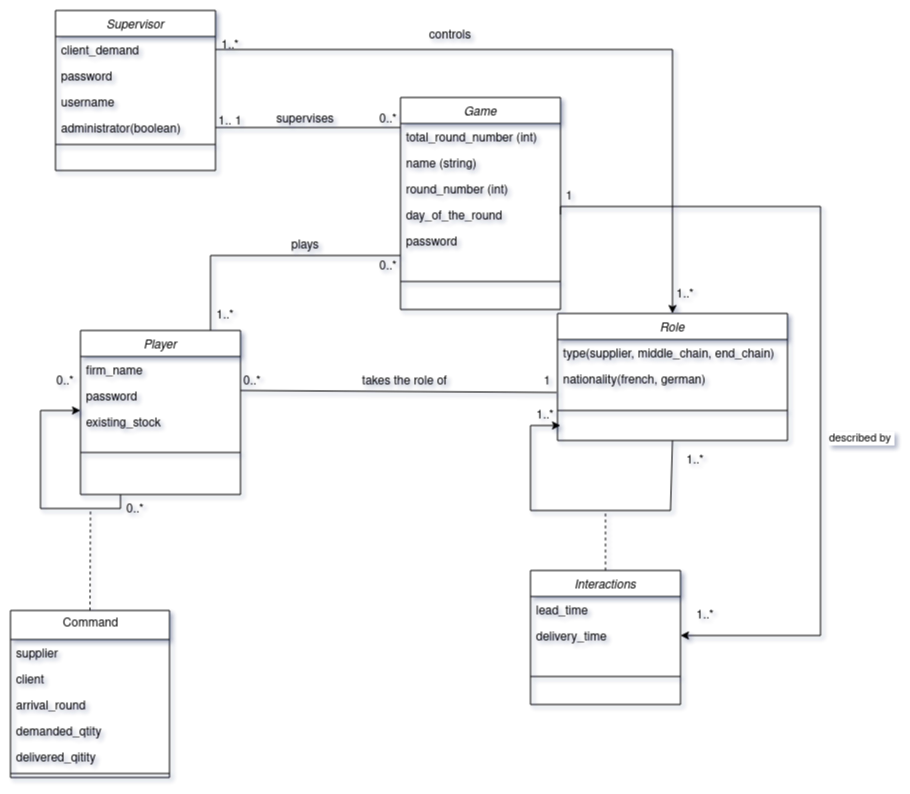

The diagram above was exported from draw.io. Its source (the exported page's mxGraphModel, read from the mxfile embedded in the PNG):
<mxGraphModel dx="728" dy="601" grid="1" gridSize="10" guides="1" tooltips="1" connect="1" arrows="1" fold="1" page="1" pageScale="1" pageWidth="827" pageHeight="1169" math="0" shadow="0">
  <root>
    <mxCell id="WIyWlLk6GJQsqaUBKTNV-0" />
    <mxCell id="WIyWlLk6GJQsqaUBKTNV-1" parent="WIyWlLk6GJQsqaUBKTNV-0" />
    <mxCell id="zkfFHV4jXpPFQw0GAbJ--6" value="Player" style="swimlane;fontStyle=2;align=center;verticalAlign=top;childLayout=stackLayout;horizontal=1;startSize=26;horizontalStack=0;resizeParent=1;resizeLast=0;collapsible=1;marginBottom=0;rounded=0;shadow=0;strokeWidth=1;" parent="WIyWlLk6GJQsqaUBKTNV-1" vertex="1">
      <mxGeometry x="350" y="470" width="160" height="164" as="geometry">
        <mxRectangle x="130" y="380" width="160" height="26" as="alternateBounds" />
      </mxGeometry>
    </mxCell>
    <mxCell id="4dP899FQ6ti1ZFiDw_IM-2" value="firm_name" style="text;align=left;verticalAlign=top;spacingLeft=4;spacingRight=4;overflow=hidden;rotatable=0;points=[[0,0.5],[1,0.5]];portConstraint=eastwest;" parent="zkfFHV4jXpPFQw0GAbJ--6" vertex="1">
      <mxGeometry y="26" width="160" height="26" as="geometry" />
    </mxCell>
    <mxCell id="VW8krAdqO3sSTzkE3EXI-16" value="password" style="text;align=left;verticalAlign=top;spacingLeft=4;spacingRight=4;overflow=hidden;rotatable=0;points=[[0,0.5],[1,0.5]];portConstraint=eastwest;" parent="zkfFHV4jXpPFQw0GAbJ--6" vertex="1">
      <mxGeometry y="52" width="160" height="26" as="geometry" />
    </mxCell>
    <mxCell id="6C-bS4rtrNIQ2CDLJuH5-8" value="existing_stock" style="text;align=left;verticalAlign=top;spacingLeft=4;spacingRight=4;overflow=hidden;rotatable=0;points=[[0,0.5],[1,0.5]];portConstraint=eastwest;" parent="zkfFHV4jXpPFQw0GAbJ--6" vertex="1">
      <mxGeometry y="78" width="160" height="26" as="geometry" />
    </mxCell>
    <mxCell id="4dP899FQ6ti1ZFiDw_IM-16" style="edgeStyle=orthogonalEdgeStyle;rounded=0;orthogonalLoop=1;jettySize=auto;html=1;exitX=0.25;exitY=1;exitDx=0;exitDy=0;" parent="zkfFHV4jXpPFQw0GAbJ--6" source="zkfFHV4jXpPFQw0GAbJ--6" edge="1">
      <mxGeometry relative="1" as="geometry">
        <Array as="points">
          <mxPoint x="40" y="178" />
          <mxPoint x="-40" y="178" />
          <mxPoint x="-40" y="80" />
        </Array>
        <mxPoint y="80" as="targetPoint" />
      </mxGeometry>
    </mxCell>
    <mxCell id="zkfFHV4jXpPFQw0GAbJ--9" value="" style="line;html=1;strokeWidth=1;align=left;verticalAlign=middle;spacingTop=-1;spacingLeft=3;spacingRight=3;rotatable=0;labelPosition=right;points=[];portConstraint=eastwest;" parent="zkfFHV4jXpPFQw0GAbJ--6" vertex="1">
      <mxGeometry y="104" width="160" height="36" as="geometry" />
    </mxCell>
    <mxCell id="zkfFHV4jXpPFQw0GAbJ--13" value="Role" style="swimlane;fontStyle=2;align=center;verticalAlign=top;childLayout=stackLayout;horizontal=1;startSize=26;horizontalStack=0;resizeParent=1;resizeLast=0;collapsible=1;marginBottom=0;rounded=0;shadow=0;strokeWidth=1;" parent="WIyWlLk6GJQsqaUBKTNV-1" vertex="1">
      <mxGeometry x="827" y="453" width="230" height="127" as="geometry">
        <mxRectangle x="340" y="380" width="170" height="26" as="alternateBounds" />
      </mxGeometry>
    </mxCell>
    <mxCell id="zkfFHV4jXpPFQw0GAbJ--14" value="type(supplier, middle_chain, end_chain)&#10;" style="text;align=left;verticalAlign=top;spacingLeft=4;spacingRight=4;overflow=hidden;rotatable=0;points=[[0,0.5],[1,0.5]];portConstraint=eastwest;" parent="zkfFHV4jXpPFQw0GAbJ--13" vertex="1">
      <mxGeometry y="26" width="230" height="26" as="geometry" />
    </mxCell>
    <mxCell id="6C-bS4rtrNIQ2CDLJuH5-5" value="nationality(french, german)" style="text;align=left;verticalAlign=top;spacingLeft=4;spacingRight=4;overflow=hidden;rotatable=0;points=[[0,0.5],[1,0.5]];portConstraint=eastwest;" parent="zkfFHV4jXpPFQw0GAbJ--13" vertex="1">
      <mxGeometry y="52" width="230" height="26" as="geometry" />
    </mxCell>
    <mxCell id="zkfFHV4jXpPFQw0GAbJ--15" value="" style="line;html=1;strokeWidth=1;align=left;verticalAlign=middle;spacingTop=-1;spacingLeft=3;spacingRight=3;rotatable=0;labelPosition=right;points=[];portConstraint=eastwest;" parent="zkfFHV4jXpPFQw0GAbJ--13" vertex="1">
      <mxGeometry y="78" width="230" height="38" as="geometry" />
    </mxCell>
    <mxCell id="zkfFHV4jXpPFQw0GAbJ--17" value="Game" style="swimlane;fontStyle=2;align=center;verticalAlign=top;childLayout=stackLayout;horizontal=1;startSize=26;horizontalStack=0;resizeParent=1;resizeLast=0;collapsible=1;marginBottom=0;rounded=0;shadow=0;strokeWidth=1;" parent="WIyWlLk6GJQsqaUBKTNV-1" vertex="1">
      <mxGeometry x="670" y="237" width="160" height="212" as="geometry">
        <mxRectangle x="550" y="140" width="160" height="26" as="alternateBounds" />
      </mxGeometry>
    </mxCell>
    <mxCell id="zkfFHV4jXpPFQw0GAbJ--19" value="total_round_number (int)" style="text;align=left;verticalAlign=top;spacingLeft=4;spacingRight=4;overflow=hidden;rotatable=0;points=[[0,0.5],[1,0.5]];portConstraint=eastwest;rounded=0;shadow=0;html=0;" parent="zkfFHV4jXpPFQw0GAbJ--17" vertex="1">
      <mxGeometry y="26" width="160" height="26" as="geometry" />
    </mxCell>
    <mxCell id="53nYnrq5_wekP9ds8hZM-1" value="name (string)" style="text;align=left;verticalAlign=top;spacingLeft=4;spacingRight=4;overflow=hidden;rotatable=0;points=[[0,0.5],[1,0.5]];portConstraint=eastwest;rounded=0;shadow=0;html=0;" parent="zkfFHV4jXpPFQw0GAbJ--17" vertex="1">
      <mxGeometry y="52" width="160" height="26" as="geometry" />
    </mxCell>
    <mxCell id="VW8krAdqO3sSTzkE3EXI-12" value="round_number (int)" style="text;align=left;verticalAlign=top;spacingLeft=4;spacingRight=4;overflow=hidden;rotatable=0;points=[[0,0.5],[1,0.5]];portConstraint=eastwest;rounded=0;shadow=0;html=0;" parent="zkfFHV4jXpPFQw0GAbJ--17" vertex="1">
      <mxGeometry y="78" width="160" height="26" as="geometry" />
    </mxCell>
    <mxCell id="6C-bS4rtrNIQ2CDLJuH5-44" value="day_of_the_round" style="text;align=left;verticalAlign=top;spacingLeft=4;spacingRight=4;overflow=hidden;rotatable=0;points=[[0,0.5],[1,0.5]];portConstraint=eastwest;rounded=0;shadow=0;html=0;" parent="zkfFHV4jXpPFQw0GAbJ--17" vertex="1">
      <mxGeometry y="104" width="160" height="26" as="geometry" />
    </mxCell>
    <mxCell id="Hn57-QX5COIq3wjsjP4F-1" value="password" style="text;align=left;verticalAlign=top;spacingLeft=4;spacingRight=4;overflow=hidden;rotatable=0;points=[[0,0.5],[1,0.5]];portConstraint=eastwest;rounded=0;shadow=0;html=0;" parent="zkfFHV4jXpPFQw0GAbJ--17" vertex="1">
      <mxGeometry y="130" width="160" height="26" as="geometry" />
    </mxCell>
    <mxCell id="zkfFHV4jXpPFQw0GAbJ--23" value="" style="line;html=1;strokeWidth=1;align=left;verticalAlign=middle;spacingTop=-1;spacingLeft=3;spacingRight=3;rotatable=0;labelPosition=right;points=[];portConstraint=eastwest;" parent="zkfFHV4jXpPFQw0GAbJ--17" vertex="1">
      <mxGeometry y="156" width="160" height="56" as="geometry" />
    </mxCell>
    <mxCell id="mp0XS5s09ZDIAJobOGtL-4" value="plays" style="text;html=1;strokeColor=none;fillColor=none;align=center;verticalAlign=middle;whiteSpace=wrap;rounded=0;" parent="WIyWlLk6GJQsqaUBKTNV-1" vertex="1">
      <mxGeometry x="520" y="370" width="110" height="30" as="geometry" />
    </mxCell>
    <mxCell id="mp0XS5s09ZDIAJobOGtL-6" value="1..*" style="text;html=1;strokeColor=none;fillColor=none;align=center;verticalAlign=middle;whiteSpace=wrap;rounded=0;" parent="WIyWlLk6GJQsqaUBKTNV-1" vertex="1">
      <mxGeometry x="960" y="740" width="30" height="30" as="geometry" />
    </mxCell>
    <mxCell id="mp0XS5s09ZDIAJobOGtL-9" value="1..*" style="text;html=1;strokeColor=none;fillColor=none;align=center;verticalAlign=middle;whiteSpace=wrap;rounded=0;" parent="WIyWlLk6GJQsqaUBKTNV-1" vertex="1">
      <mxGeometry x="480" y="440" width="30" height="30" as="geometry" />
    </mxCell>
    <mxCell id="mp0XS5s09ZDIAJobOGtL-10" value="0..*" style="text;html=1;strokeColor=none;fillColor=none;align=center;verticalAlign=middle;whiteSpace=wrap;rounded=0;" parent="WIyWlLk6GJQsqaUBKTNV-1" vertex="1">
      <mxGeometry x="643" y="391" width="30" height="30" as="geometry" />
    </mxCell>
    <mxCell id="uuG_Yw2ED0EvT9AKOtDK-3" value="Supervisor" style="swimlane;fontStyle=2;align=center;verticalAlign=top;childLayout=stackLayout;horizontal=1;startSize=26;horizontalStack=0;resizeParent=1;resizeLast=0;collapsible=1;marginBottom=0;rounded=0;shadow=0;strokeWidth=1;" parent="WIyWlLk6GJQsqaUBKTNV-1" vertex="1">
      <mxGeometry x="325" y="150" width="160" height="160" as="geometry">
        <mxRectangle x="230" y="140" width="160" height="26" as="alternateBounds" />
      </mxGeometry>
    </mxCell>
    <mxCell id="vD9pnK84UFvx01GHINAK-16" value="client_demand" style="text;align=left;verticalAlign=top;spacingLeft=4;spacingRight=4;overflow=hidden;rotatable=0;points=[[0,0.5],[1,0.5]];portConstraint=eastwest;rounded=0;shadow=0;html=0;" parent="uuG_Yw2ED0EvT9AKOtDK-3" vertex="1">
      <mxGeometry y="26" width="160" height="26" as="geometry" />
    </mxCell>
    <mxCell id="53nYnrq5_wekP9ds8hZM-0" value="password" style="text;align=left;verticalAlign=top;spacingLeft=4;spacingRight=4;overflow=hidden;rotatable=0;points=[[0,0.5],[1,0.5]];portConstraint=eastwest;rounded=0;shadow=0;html=0;" parent="uuG_Yw2ED0EvT9AKOtDK-3" vertex="1">
      <mxGeometry y="52" width="160" height="26" as="geometry" />
    </mxCell>
    <mxCell id="zkfFHV4jXpPFQw0GAbJ--8" value="username" style="text;align=left;verticalAlign=top;spacingLeft=4;spacingRight=4;overflow=hidden;rotatable=0;points=[[0,0.5],[1,0.5]];portConstraint=eastwest;rounded=0;shadow=0;html=0;" parent="uuG_Yw2ED0EvT9AKOtDK-3" vertex="1">
      <mxGeometry y="78" width="160" height="26" as="geometry" />
    </mxCell>
    <mxCell id="zkfFHV4jXpPFQw0GAbJ--1" value="administrator(boolean)" style="text;align=left;verticalAlign=top;spacingLeft=4;spacingRight=4;overflow=hidden;rotatable=0;points=[[0,0.5],[1,0.5]];portConstraint=eastwest;" parent="uuG_Yw2ED0EvT9AKOtDK-3" vertex="1">
      <mxGeometry y="104" width="160" height="26" as="geometry" />
    </mxCell>
    <mxCell id="uuG_Yw2ED0EvT9AKOtDK-6" value="" style="line;html=1;strokeWidth=1;align=left;verticalAlign=middle;spacingTop=-1;spacingLeft=3;spacingRight=3;rotatable=0;labelPosition=right;points=[];portConstraint=eastwest;" parent="uuG_Yw2ED0EvT9AKOtDK-3" vertex="1">
      <mxGeometry y="130" width="160" height="8" as="geometry" />
    </mxCell>
    <mxCell id="vD9pnK84UFvx01GHINAK-7" value="takes the role of" style="text;html=1;strokeColor=none;fillColor=none;align=center;verticalAlign=middle;whiteSpace=wrap;rounded=0;" parent="WIyWlLk6GJQsqaUBKTNV-1" vertex="1">
      <mxGeometry x="627" y="506" width="95" height="30" as="geometry" />
    </mxCell>
    <mxCell id="vD9pnK84UFvx01GHINAK-10" value="1" style="text;html=1;strokeColor=none;fillColor=none;align=center;verticalAlign=middle;whiteSpace=wrap;rounded=0;" parent="WIyWlLk6GJQsqaUBKTNV-1" vertex="1">
      <mxGeometry x="807" y="506" width="20" height="30" as="geometry" />
    </mxCell>
    <mxCell id="vD9pnK84UFvx01GHINAK-11" value="0..*" style="text;html=1;strokeColor=none;fillColor=none;align=center;verticalAlign=middle;whiteSpace=wrap;rounded=0;" parent="WIyWlLk6GJQsqaUBKTNV-1" vertex="1">
      <mxGeometry x="507" y="506" width="30" height="30" as="geometry" />
    </mxCell>
    <mxCell id="vD9pnK84UFvx01GHINAK-15" value="" style="endArrow=classic;html=1;rounded=0;entryX=0.5;entryY=0;entryDx=0;entryDy=0;exitX=1;exitY=0.5;exitDx=0;exitDy=0;" parent="WIyWlLk6GJQsqaUBKTNV-1" target="zkfFHV4jXpPFQw0GAbJ--13" edge="1">
      <mxGeometry width="50" height="50" relative="1" as="geometry">
        <mxPoint x="485" y="189" as="sourcePoint" />
        <mxPoint x="410" y="503" as="targetPoint" />
        <Array as="points">
          <mxPoint x="942" y="189" />
        </Array>
      </mxGeometry>
    </mxCell>
    <mxCell id="53nYnrq5_wekP9ds8hZM-2" value="Command" style="swimlane;fontStyle=0;align=center;verticalAlign=top;childLayout=stackLayout;horizontal=1;startSize=29;horizontalStack=0;resizeParent=1;resizeParentMax=0;resizeLast=0;collapsible=0;marginBottom=0;html=1;" parent="WIyWlLk6GJQsqaUBKTNV-1" vertex="1">
      <mxGeometry x="280" y="750" width="159" height="167" as="geometry" />
    </mxCell>
    <mxCell id="VW8krAdqO3sSTzkE3EXI-0" value="supplier" style="text;align=left;verticalAlign=top;spacingLeft=4;spacingRight=4;overflow=hidden;rotatable=0;points=[[0,0.5],[1,0.5]];portConstraint=eastwest;" parent="53nYnrq5_wekP9ds8hZM-2" vertex="1">
      <mxGeometry y="29" width="159" height="26" as="geometry" />
    </mxCell>
    <mxCell id="VW8krAdqO3sSTzkE3EXI-1" value="client" style="text;align=left;verticalAlign=top;spacingLeft=4;spacingRight=4;overflow=hidden;rotatable=0;points=[[0,0.5],[1,0.5]];portConstraint=eastwest;" parent="53nYnrq5_wekP9ds8hZM-2" vertex="1">
      <mxGeometry y="55" width="159" height="26" as="geometry" />
    </mxCell>
    <mxCell id="VW8krAdqO3sSTzkE3EXI-4" value="arrival_round" style="text;align=left;verticalAlign=top;spacingLeft=4;spacingRight=4;overflow=hidden;rotatable=0;points=[[0,0.5],[1,0.5]];portConstraint=eastwest;" parent="53nYnrq5_wekP9ds8hZM-2" vertex="1">
      <mxGeometry y="81" width="159" height="26" as="geometry" />
    </mxCell>
    <mxCell id="VW8krAdqO3sSTzkE3EXI-2" value="demanded_qtity" style="text;align=left;verticalAlign=top;spacingLeft=4;spacingRight=4;overflow=hidden;rotatable=0;points=[[0,0.5],[1,0.5]];portConstraint=eastwest;" parent="53nYnrq5_wekP9ds8hZM-2" vertex="1">
      <mxGeometry y="107" width="159" height="26" as="geometry" />
    </mxCell>
    <mxCell id="VW8krAdqO3sSTzkE3EXI-3" value="delivered_qitity" style="text;align=left;verticalAlign=top;spacingLeft=4;spacingRight=4;overflow=hidden;rotatable=0;points=[[0,0.5],[1,0.5]];portConstraint=eastwest;" parent="53nYnrq5_wekP9ds8hZM-2" vertex="1">
      <mxGeometry y="133" width="159" height="26" as="geometry" />
    </mxCell>
    <mxCell id="53nYnrq5_wekP9ds8hZM-7" value="" style="line;strokeWidth=1;fillColor=none;align=left;verticalAlign=middle;spacingTop=-1;spacingLeft=3;spacingRight=3;rotatable=0;labelPosition=right;points=[];portConstraint=eastwest;" parent="53nYnrq5_wekP9ds8hZM-2" vertex="1">
      <mxGeometry y="159" width="159" height="8" as="geometry" />
    </mxCell>
    <mxCell id="4dP899FQ6ti1ZFiDw_IM-9" value="Interactions" style="swimlane;fontStyle=2;align=center;verticalAlign=top;childLayout=stackLayout;horizontal=1;startSize=26;horizontalStack=0;resizeParent=1;resizeLast=0;collapsible=1;marginBottom=0;rounded=0;shadow=0;strokeWidth=1;" parent="WIyWlLk6GJQsqaUBKTNV-1" vertex="1">
      <mxGeometry x="800" y="710" width="150" height="134" as="geometry">
        <mxRectangle x="550" y="140" width="160" height="26" as="alternateBounds" />
      </mxGeometry>
    </mxCell>
    <mxCell id="4dP899FQ6ti1ZFiDw_IM-10" value="lead_time" style="text;align=left;verticalAlign=top;spacingLeft=4;spacingRight=4;overflow=hidden;rotatable=0;points=[[0,0.5],[1,0.5]];portConstraint=eastwest;" parent="4dP899FQ6ti1ZFiDw_IM-9" vertex="1">
      <mxGeometry y="26" width="150" height="26" as="geometry" />
    </mxCell>
    <mxCell id="pMHvNO59sMtqQE2gWg8d-1" value="delivery_time" style="text;align=left;verticalAlign=top;spacingLeft=4;spacingRight=4;overflow=hidden;rotatable=0;points=[[0,0.5],[1,0.5]];portConstraint=eastwest;" parent="4dP899FQ6ti1ZFiDw_IM-9" vertex="1">
      <mxGeometry y="52" width="150" height="26" as="geometry" />
    </mxCell>
    <mxCell id="4dP899FQ6ti1ZFiDw_IM-13" value="" style="line;html=1;strokeWidth=1;align=left;verticalAlign=middle;spacingTop=-1;spacingLeft=3;spacingRight=3;rotatable=0;labelPosition=right;points=[];portConstraint=eastwest;" parent="4dP899FQ6ti1ZFiDw_IM-9" vertex="1">
      <mxGeometry y="78" width="150" height="56" as="geometry" />
    </mxCell>
    <mxCell id="4dP899FQ6ti1ZFiDw_IM-17" value="" style="endArrow=none;dashed=1;html=1;rounded=0;exitX=0.5;exitY=0;exitDx=0;exitDy=0;" parent="WIyWlLk6GJQsqaUBKTNV-1" source="53nYnrq5_wekP9ds8hZM-2" edge="1">
      <mxGeometry width="50" height="50" relative="1" as="geometry">
        <mxPoint x="340" y="709" as="sourcePoint" />
        <mxPoint x="360" y="649" as="targetPoint" />
      </mxGeometry>
    </mxCell>
    <mxCell id="4dP899FQ6ti1ZFiDw_IM-20" value="controls" style="text;html=1;strokeColor=none;fillColor=none;align=center;verticalAlign=middle;whiteSpace=wrap;rounded=0;" parent="WIyWlLk6GJQsqaUBKTNV-1" vertex="1">
      <mxGeometry x="680" y="160" width="80" height="30" as="geometry" />
    </mxCell>
    <mxCell id="4dP899FQ6ti1ZFiDw_IM-24" value="1..*" style="text;html=1;strokeColor=none;fillColor=none;align=center;verticalAlign=middle;whiteSpace=wrap;rounded=0;" parent="WIyWlLk6GJQsqaUBKTNV-1" vertex="1">
      <mxGeometry x="485" y="170" width="30" height="30" as="geometry" />
    </mxCell>
    <mxCell id="4dP899FQ6ti1ZFiDw_IM-25" value="0..*" style="text;html=1;strokeColor=none;fillColor=none;align=center;verticalAlign=middle;whiteSpace=wrap;rounded=0;" parent="WIyWlLk6GJQsqaUBKTNV-1" vertex="1">
      <mxGeometry x="320" y="506" width="30" height="30" as="geometry" />
    </mxCell>
    <mxCell id="4dP899FQ6ti1ZFiDw_IM-39" value="1..*" style="text;html=1;strokeColor=none;fillColor=none;align=center;verticalAlign=middle;whiteSpace=wrap;rounded=0;" parent="WIyWlLk6GJQsqaUBKTNV-1" vertex="1">
      <mxGeometry x="800" y="540" width="30" height="30" as="geometry" />
    </mxCell>
    <mxCell id="VW8krAdqO3sSTzkE3EXI-6" value="" style="endArrow=none;html=1;rounded=0;" parent="WIyWlLk6GJQsqaUBKTNV-1" edge="1">
      <mxGeometry width="50" height="50" relative="1" as="geometry">
        <mxPoint x="480" y="470" as="sourcePoint" />
        <mxPoint x="670" y="395" as="targetPoint" />
        <Array as="points">
          <mxPoint x="480" y="395" />
          <mxPoint x="560" y="395" />
          <mxPoint x="600" y="395" />
        </Array>
      </mxGeometry>
    </mxCell>
    <mxCell id="VW8krAdqO3sSTzkE3EXI-8" value="supervises" style="text;html=1;strokeColor=none;fillColor=none;align=center;verticalAlign=middle;whiteSpace=wrap;rounded=0;" parent="WIyWlLk6GJQsqaUBKTNV-1" vertex="1">
      <mxGeometry x="520" y="244" width="110" height="30" as="geometry" />
    </mxCell>
    <mxCell id="VW8krAdqO3sSTzkE3EXI-9" value="1.. 1" style="text;html=1;strokeColor=none;fillColor=none;align=center;verticalAlign=middle;whiteSpace=wrap;rounded=0;" parent="WIyWlLk6GJQsqaUBKTNV-1" vertex="1">
      <mxGeometry x="485" y="246" width="30" height="30" as="geometry" />
    </mxCell>
    <mxCell id="VW8krAdqO3sSTzkE3EXI-10" value="0..*" style="text;html=1;strokeColor=none;fillColor=none;align=center;verticalAlign=middle;whiteSpace=wrap;rounded=0;" parent="WIyWlLk6GJQsqaUBKTNV-1" vertex="1">
      <mxGeometry x="643" y="244" width="30" height="30" as="geometry" />
    </mxCell>
    <mxCell id="VW8krAdqO3sSTzkE3EXI-14" value="" style="endArrow=none;dashed=1;html=1;rounded=0;" parent="WIyWlLk6GJQsqaUBKTNV-1" edge="1">
      <mxGeometry width="50" height="50" relative="1" as="geometry">
        <mxPoint x="875" y="710" as="sourcePoint" />
        <mxPoint x="875" y="651" as="targetPoint" />
      </mxGeometry>
    </mxCell>
    <mxCell id="4cwlQM6Rwct_JUc0CAe8-0" value="" style="endArrow=none;html=1;rounded=0;exitX=1;exitY=0.5;exitDx=0;exitDy=0;entryX=0;entryY=0.154;entryDx=0;entryDy=0;entryPerimeter=0;" parent="WIyWlLk6GJQsqaUBKTNV-1" source="zkfFHV4jXpPFQw0GAbJ--1" target="zkfFHV4jXpPFQw0GAbJ--19" edge="1">
      <mxGeometry width="50" height="50" relative="1" as="geometry">
        <mxPoint x="490" y="300" as="sourcePoint" />
        <mxPoint x="670" y="290" as="targetPoint" />
      </mxGeometry>
    </mxCell>
    <mxCell id="4cwlQM6Rwct_JUc0CAe8-1" value="" style="endArrow=none;html=1;rounded=0;exitX=0;exitY=1;exitDx=0;exitDy=0;entryX=-0.004;entryY=1.038;entryDx=0;entryDy=0;entryPerimeter=0;" parent="WIyWlLk6GJQsqaUBKTNV-1" target="6C-bS4rtrNIQ2CDLJuH5-5" edge="1">
      <mxGeometry width="50" height="50" relative="1" as="geometry">
        <mxPoint x="510" y="530" as="sourcePoint" />
        <mxPoint x="705" y="530" as="targetPoint" />
      </mxGeometry>
    </mxCell>
    <mxCell id="4cwlQM6Rwct_JUc0CAe8-2" value="1..*" style="text;html=1;strokeColor=none;fillColor=none;align=center;verticalAlign=middle;whiteSpace=wrap;rounded=0;" parent="WIyWlLk6GJQsqaUBKTNV-1" vertex="1">
      <mxGeometry x="950" y="585" width="30" height="30" as="geometry" />
    </mxCell>
    <mxCell id="4cwlQM6Rwct_JUc0CAe8-3" value="0..*" style="text;html=1;strokeColor=none;fillColor=none;align=center;verticalAlign=middle;whiteSpace=wrap;rounded=0;" parent="WIyWlLk6GJQsqaUBKTNV-1" vertex="1">
      <mxGeometry x="390" y="634" width="30" height="30" as="geometry" />
    </mxCell>
    <mxCell id="_rdWJlMO8JV2f6AipMsF-0" value="" style="endArrow=classic;html=1;rounded=0;exitX=0.5;exitY=1;exitDx=0;exitDy=0;" parent="WIyWlLk6GJQsqaUBKTNV-1" source="zkfFHV4jXpPFQw0GAbJ--13" edge="1">
      <mxGeometry width="50" height="50" relative="1" as="geometry">
        <mxPoint x="760" y="650" as="sourcePoint" />
        <mxPoint x="830" y="565" as="targetPoint" />
        <Array as="points">
          <mxPoint x="940" y="650" />
          <mxPoint x="800" y="650" />
          <mxPoint x="800" y="565" />
        </Array>
      </mxGeometry>
    </mxCell>
    <mxCell id="uNv5GmhUIoasKKzEIgMb-1" style="edgeStyle=orthogonalEdgeStyle;rounded=0;orthogonalLoop=1;jettySize=auto;html=1;exitX=1;exitY=0.5;exitDx=0;exitDy=0;entryX=1;entryY=0.5;entryDx=0;entryDy=0;" parent="WIyWlLk6GJQsqaUBKTNV-1" source="6C-bS4rtrNIQ2CDLJuH5-44" edge="1">
      <mxGeometry relative="1" as="geometry">
        <Array as="points">
          <mxPoint x="830" y="346" />
          <mxPoint x="1090" y="346" />
          <mxPoint x="1090" y="775" />
        </Array>
        <mxPoint x="950" y="774.9999999999998" as="targetPoint" />
      </mxGeometry>
    </mxCell>
    <mxCell id="uNv5GmhUIoasKKzEIgMb-2" value="described by&amp;nbsp;" style="edgeLabel;html=1;align=center;verticalAlign=middle;resizable=0;points=[];" parent="uNv5GmhUIoasKKzEIgMb-1" connectable="0" vertex="1">
      <mxGeometry x="-0.0468" y="1" relative="1" as="geometry">
        <mxPoint x="39" y="101" as="offset" />
      </mxGeometry>
    </mxCell>
    <mxCell id="uNv5GmhUIoasKKzEIgMb-3" value="1" style="text;html=1;strokeColor=none;fillColor=none;align=center;verticalAlign=middle;whiteSpace=wrap;rounded=0;" parent="WIyWlLk6GJQsqaUBKTNV-1" vertex="1">
      <mxGeometry x="824" y="321" width="30" height="30" as="geometry" />
    </mxCell>
    <mxCell id="cCBxyr29iYiEIXbgLYDO-0" value="1..*" style="text;html=1;strokeColor=none;fillColor=none;align=center;verticalAlign=middle;whiteSpace=wrap;rounded=0;" parent="WIyWlLk6GJQsqaUBKTNV-1" vertex="1">
      <mxGeometry x="940" y="419" width="30" height="30" as="geometry" />
    </mxCell>
  </root>
</mxGraphModel>